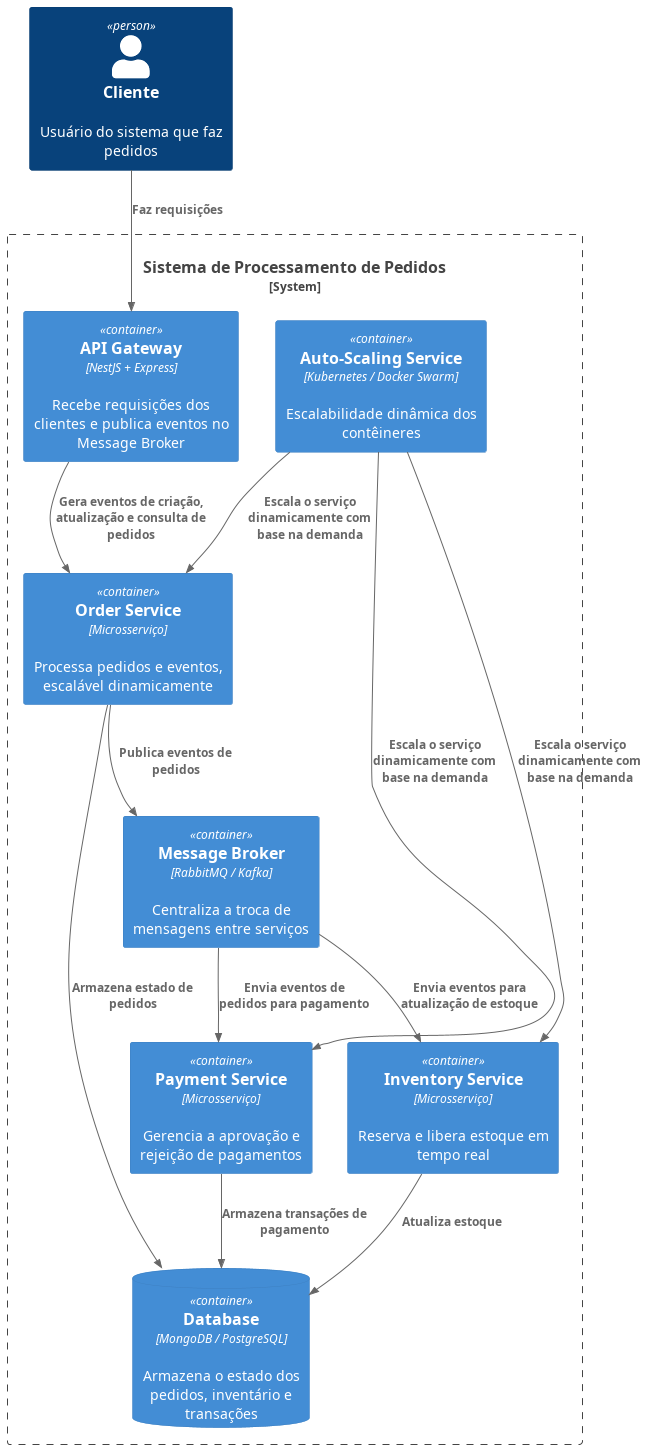

The diagram above was rendered by PlantUML. Its source (embedded in the PNG):
@startuml Container n2
!include https://raw.githubusercontent.com/plantuml-stdlib/C4-PlantUML/master/C4_Container.puml

Person(cliente, "Cliente", "Usuário do sistema que faz pedidos")

System_Boundary(spp_boundary, "Sistema de Processamento de Pedidos") {

  Container(apiGateway, "API Gateway", "NestJS + Express", "Recebe requisições dos clientes e publica eventos no Message Broker")
  
  Container(orderService, "Order Service", "Microsserviço", "Processa pedidos e eventos, escalável dinamicamente")
  
  Container(paymentService, "Payment Service", "Microsserviço", "Gerencia a aprovação e rejeição de pagamentos")
  
  Container(inventoryService, "Inventory Service", "Microsserviço", "Reserva e libera estoque em tempo real")
  
  Container(messageBroker, "Message Broker", "RabbitMQ / Kafka", "Centraliza a troca de mensagens entre serviços")
  
  ContainerDb(database, "Database", "MongoDB / PostgreSQL", "Armazena o estado dos pedidos, inventário e transações")
  
  Container(kubernetes, "Auto-Scaling Service", "Kubernetes / Docker Swarm", "Escalabilidade dinâmica dos contêineres")
  
}

Rel(cliente, apiGateway, "Faz requisições")
Rel(apiGateway, orderService, "Gera eventos de criação, atualização e consulta de pedidos")
Rel(orderService, messageBroker, "Publica eventos de pedidos")
Rel(messageBroker, paymentService, "Envia eventos de pedidos para pagamento")
Rel(messageBroker, inventoryService, "Envia eventos para atualização de estoque")
Rel(orderService, database, "Armazena estado de pedidos")
Rel(paymentService, database, "Armazena transações de pagamento")
Rel(inventoryService, database, "Atualiza estoque")
Rel(kubernetes, orderService, "Escala o serviço dinamicamente com base na demanda")
Rel(kubernetes, paymentService, "Escala o serviço dinamicamente com base na demanda")
Rel(kubernetes, inventoryService, "Escala o serviço dinamicamente com base na demanda")

@enduml